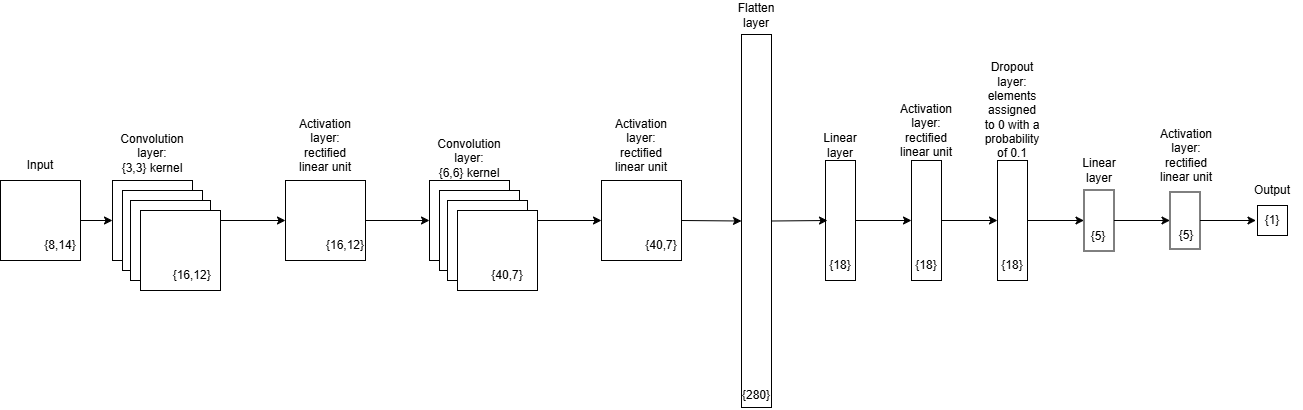

The diagram above was exported from draw.io. Its source (the exported page's mxGraphModel, read from the mxfile embedded in the PNG):
<mxGraphModel dx="1006" dy="1832" grid="1" gridSize="10" guides="1" tooltips="1" connect="1" arrows="1" fold="1" page="1" pageScale="1" pageWidth="827" pageHeight="1169" math="0" shadow="0">
  <root>
    <mxCell id="0" />
    <mxCell id="1" parent="0" />
    <mxCell id="FcyE2zbR500u5_V5H0mS-18" value="" style="endArrow=classic;html=1;rounded=0;exitX=1;exitY=0.5;exitDx=0;exitDy=0;entryX=0.5;entryY=1;entryDx=0;entryDy=0;" parent="1" edge="1">
      <mxGeometry width="50" height="50" relative="1" as="geometry">
        <mxPoint x="508" y="130" as="sourcePoint" />
        <mxPoint x="601" y="130" as="targetPoint" />
      </mxGeometry>
    </mxCell>
    <mxCell id="w1Ei3ttqDXg1o_W8pmsx-1" value="" style="whiteSpace=wrap;html=1;aspect=fixed;" parent="1" vertex="1">
      <mxGeometry y="90" width="80" height="80" as="geometry" />
    </mxCell>
    <mxCell id="w1Ei3ttqDXg1o_W8pmsx-2" value="{8,14}" style="text;html=1;align=center;verticalAlign=middle;whiteSpace=wrap;rounded=0;" parent="1" vertex="1">
      <mxGeometry x="30" y="140" width="60" height="30" as="geometry" />
    </mxCell>
    <mxCell id="w1Ei3ttqDXg1o_W8pmsx-3" value="Input" style="text;html=1;align=center;verticalAlign=middle;whiteSpace=wrap;rounded=0;" parent="1" vertex="1">
      <mxGeometry x="10" y="60" width="60" height="30" as="geometry" />
    </mxCell>
    <mxCell id="w1Ei3ttqDXg1o_W8pmsx-4" value="" style="whiteSpace=wrap;html=1;aspect=fixed;" parent="1" vertex="1">
      <mxGeometry x="112" y="90" width="80" height="80" as="geometry" />
    </mxCell>
    <mxCell id="w1Ei3ttqDXg1o_W8pmsx-5" value="Convolution layer:&lt;div&gt;{3,3} kernel&lt;/div&gt;" style="text;html=1;align=center;verticalAlign=middle;whiteSpace=wrap;rounded=0;" parent="1" vertex="1">
      <mxGeometry x="113" y="40" width="78" height="45" as="geometry" />
    </mxCell>
    <mxCell id="w1Ei3ttqDXg1o_W8pmsx-7" value="" style="endArrow=classic;html=1;rounded=0;exitX=1;exitY=0.5;exitDx=0;exitDy=0;entryX=0;entryY=0.5;entryDx=0;entryDy=0;" parent="1" source="w1Ei3ttqDXg1o_W8pmsx-1" target="w1Ei3ttqDXg1o_W8pmsx-4" edge="1">
      <mxGeometry width="50" height="50" relative="1" as="geometry">
        <mxPoint x="306" y="450" as="sourcePoint" />
        <mxPoint x="356" y="400" as="targetPoint" />
      </mxGeometry>
    </mxCell>
    <mxCell id="w1Ei3ttqDXg1o_W8pmsx-8" value="" style="rounded=0;whiteSpace=wrap;html=1;rotation=90;" parent="1" vertex="1">
      <mxGeometry x="780" y="115" width="120" height="30" as="geometry" />
    </mxCell>
    <mxCell id="w1Ei3ttqDXg1o_W8pmsx-9" value="{18}" style="text;html=1;align=center;verticalAlign=middle;whiteSpace=wrap;rounded=0;" parent="1" vertex="1">
      <mxGeometry x="810" y="160" width="60" height="30" as="geometry" />
    </mxCell>
    <mxCell id="w1Ei3ttqDXg1o_W8pmsx-10" value="Linear layer" style="text;html=1;align=center;verticalAlign=middle;whiteSpace=wrap;rounded=0;" parent="1" vertex="1">
      <mxGeometry x="810" y="40" width="60" height="30" as="geometry" />
    </mxCell>
    <mxCell id="w1Ei3ttqDXg1o_W8pmsx-11" value="" style="endArrow=classic;html=1;rounded=0;exitX=1;exitY=0.5;exitDx=0;exitDy=0;entryX=0.5;entryY=1;entryDx=0;entryDy=0;" parent="1" source="w1Ei3ttqDXg1o_W8pmsx-4" edge="1">
      <mxGeometry width="50" height="50" relative="1" as="geometry">
        <mxPoint x="116" y="140" as="sourcePoint" />
        <mxPoint x="285" y="130" as="targetPoint" />
      </mxGeometry>
    </mxCell>
    <mxCell id="w1Ei3ttqDXg1o_W8pmsx-19" value="" style="rounded=0;whiteSpace=wrap;html=1;rotation=90;" parent="1" vertex="1">
      <mxGeometry x="866" y="115" width="120" height="30" as="geometry" />
    </mxCell>
    <mxCell id="w1Ei3ttqDXg1o_W8pmsx-20" value="" style="endArrow=classic;html=1;rounded=0;exitX=0.5;exitY=0;exitDx=0;exitDy=0;entryX=0.5;entryY=1;entryDx=0;entryDy=0;" parent="1" source="w1Ei3ttqDXg1o_W8pmsx-8" target="w1Ei3ttqDXg1o_W8pmsx-19" edge="1">
      <mxGeometry width="50" height="50" relative="1" as="geometry">
        <mxPoint x="908" y="350" as="sourcePoint" />
        <mxPoint x="958" y="300" as="targetPoint" />
      </mxGeometry>
    </mxCell>
    <mxCell id="w1Ei3ttqDXg1o_W8pmsx-21" value="{18}" style="text;html=1;align=center;verticalAlign=middle;whiteSpace=wrap;rounded=0;" parent="1" vertex="1">
      <mxGeometry x="896" y="160" width="60" height="30" as="geometry" />
    </mxCell>
    <mxCell id="w1Ei3ttqDXg1o_W8pmsx-22" value="Activation layer: rectified linear unit" style="text;html=1;align=center;verticalAlign=middle;whiteSpace=wrap;rounded=0;" parent="1" vertex="1">
      <mxGeometry x="896" y="20" width="60" height="40" as="geometry" />
    </mxCell>
    <mxCell id="w1Ei3ttqDXg1o_W8pmsx-23" value="" style="rounded=0;whiteSpace=wrap;html=1;rotation=90;" parent="1" vertex="1">
      <mxGeometry x="952" y="115" width="120" height="30" as="geometry" />
    </mxCell>
    <mxCell id="w1Ei3ttqDXg1o_W8pmsx-24" value="" style="rounded=0;whiteSpace=wrap;html=1;rotation=90;" parent="1" vertex="1">
      <mxGeometry x="1068" y="115" width="61" height="30" as="geometry" />
    </mxCell>
    <mxCell id="w1Ei3ttqDXg1o_W8pmsx-25" value="" style="rounded=0;whiteSpace=wrap;html=1;rotation=90;" parent="1" vertex="1">
      <mxGeometry x="1257" y="115" width="30" height="30" as="geometry" />
    </mxCell>
    <mxCell id="GNMtNRZMKjsRy5-gPnhQ-7" style="edgeStyle=orthogonalEdgeStyle;rounded=0;orthogonalLoop=1;jettySize=auto;html=1;exitX=0.5;exitY=0;exitDx=0;exitDy=0;entryX=0.5;entryY=1;entryDx=0;entryDy=0;" parent="1" source="w1Ei3ttqDXg1o_W8pmsx-26" edge="1">
      <mxGeometry relative="1" as="geometry">
        <mxPoint x="1255.5" y="130" as="targetPoint" />
      </mxGeometry>
    </mxCell>
    <mxCell id="w1Ei3ttqDXg1o_W8pmsx-26" value="" style="rounded=0;whiteSpace=wrap;html=1;rotation=90;" parent="1" vertex="1">
      <mxGeometry x="1156" y="115" width="57" height="30" as="geometry" />
    </mxCell>
    <mxCell id="w1Ei3ttqDXg1o_W8pmsx-27" value="Activation layer: rectified linear unit" style="text;html=1;align=center;verticalAlign=middle;whiteSpace=wrap;rounded=0;" parent="1" vertex="1">
      <mxGeometry x="1156" y="35" width="60" height="60" as="geometry" />
    </mxCell>
    <mxCell id="w1Ei3ttqDXg1o_W8pmsx-29" value="Dropout layer: elements assigned to 0 with a probability of 0.1" style="text;html=1;align=center;verticalAlign=middle;whiteSpace=wrap;rounded=0;" parent="1" vertex="1">
      <mxGeometry x="982" y="-30" width="60" height="100" as="geometry" />
    </mxCell>
    <mxCell id="w1Ei3ttqDXg1o_W8pmsx-30" value="Linear layer" style="text;html=1;align=center;verticalAlign=middle;whiteSpace=wrap;rounded=0;" parent="1" vertex="1">
      <mxGeometry x="1069" y="65" width="60" height="30" as="geometry" />
    </mxCell>
    <mxCell id="w1Ei3ttqDXg1o_W8pmsx-31" value="{18}" style="text;html=1;align=center;verticalAlign=middle;whiteSpace=wrap;rounded=0;" parent="1" vertex="1">
      <mxGeometry x="982" y="160" width="60" height="30" as="geometry" />
    </mxCell>
    <mxCell id="w1Ei3ttqDXg1o_W8pmsx-33" value="{5}" style="text;html=1;align=center;verticalAlign=middle;whiteSpace=wrap;rounded=0;" parent="1" vertex="1">
      <mxGeometry x="1068" y="131" width="60" height="30" as="geometry" />
    </mxCell>
    <mxCell id="w1Ei3ttqDXg1o_W8pmsx-34" value="{5}" style="text;html=1;align=center;verticalAlign=middle;whiteSpace=wrap;rounded=0;" parent="1" vertex="1">
      <mxGeometry x="1156" y="130" width="60" height="30" as="geometry" />
    </mxCell>
    <mxCell id="w1Ei3ttqDXg1o_W8pmsx-35" value="{1}" style="text;html=1;align=center;verticalAlign=middle;whiteSpace=wrap;rounded=0;" parent="1" vertex="1">
      <mxGeometry x="1242" y="115" width="60" height="30" as="geometry" />
    </mxCell>
    <mxCell id="w1Ei3ttqDXg1o_W8pmsx-37" value="" style="endArrow=classic;html=1;rounded=0;exitX=0.5;exitY=0;exitDx=0;exitDy=0;entryX=0.5;entryY=1;entryDx=0;entryDy=0;" parent="1" source="w1Ei3ttqDXg1o_W8pmsx-24" target="w1Ei3ttqDXg1o_W8pmsx-26" edge="1">
      <mxGeometry width="50" height="50" relative="1" as="geometry">
        <mxPoint x="908" y="350" as="sourcePoint" />
        <mxPoint x="958" y="300" as="targetPoint" />
      </mxGeometry>
    </mxCell>
    <mxCell id="w1Ei3ttqDXg1o_W8pmsx-38" value="" style="endArrow=classic;html=1;rounded=0;exitX=0.5;exitY=0;exitDx=0;exitDy=0;entryX=0.5;entryY=1;entryDx=0;entryDy=0;" parent="1" source="w1Ei3ttqDXg1o_W8pmsx-23" target="w1Ei3ttqDXg1o_W8pmsx-24" edge="1">
      <mxGeometry width="50" height="50" relative="1" as="geometry">
        <mxPoint x="918" y="350" as="sourcePoint" />
        <mxPoint x="958" y="300" as="targetPoint" />
      </mxGeometry>
    </mxCell>
    <mxCell id="w1Ei3ttqDXg1o_W8pmsx-39" value="" style="endArrow=classic;html=1;rounded=0;exitX=0.5;exitY=0;exitDx=0;exitDy=0;entryX=0.5;entryY=1;entryDx=0;entryDy=0;" parent="1" source="w1Ei3ttqDXg1o_W8pmsx-19" target="w1Ei3ttqDXg1o_W8pmsx-23" edge="1">
      <mxGeometry width="50" height="50" relative="1" as="geometry">
        <mxPoint x="908" y="350" as="sourcePoint" />
        <mxPoint x="958" y="300" as="targetPoint" />
      </mxGeometry>
    </mxCell>
    <mxCell id="w1Ei3ttqDXg1o_W8pmsx-43" value="Output" style="text;html=1;align=center;verticalAlign=middle;whiteSpace=wrap;rounded=0;" parent="1" vertex="1">
      <mxGeometry x="1242" y="85" width="60" height="30" as="geometry" />
    </mxCell>
    <mxCell id="FcyE2zbR500u5_V5H0mS-4" value="" style="whiteSpace=wrap;html=1;aspect=fixed;" parent="1" vertex="1">
      <mxGeometry x="122" y="100" width="80" height="80" as="geometry" />
    </mxCell>
    <mxCell id="FcyE2zbR500u5_V5H0mS-3" value="" style="whiteSpace=wrap;html=1;aspect=fixed;" parent="1" vertex="1">
      <mxGeometry x="130" y="110" width="80" height="80" as="geometry" />
    </mxCell>
    <mxCell id="FcyE2zbR500u5_V5H0mS-2" value="" style="whiteSpace=wrap;html=1;aspect=fixed;" parent="1" vertex="1">
      <mxGeometry x="140" y="120" width="80" height="80" as="geometry" />
    </mxCell>
    <mxCell id="w1Ei3ttqDXg1o_W8pmsx-6" value="&amp;nbsp;{16,12}" style="text;html=1;align=center;verticalAlign=middle;whiteSpace=wrap;rounded=0;" parent="1" vertex="1">
      <mxGeometry x="160" y="170" width="60" height="30" as="geometry" />
    </mxCell>
    <mxCell id="FcyE2zbR500u5_V5H0mS-8" value="Activation layer: rectified linear unit" style="text;html=1;align=center;verticalAlign=middle;whiteSpace=wrap;rounded=0;" parent="1" vertex="1">
      <mxGeometry x="295" y="35" width="60" height="40" as="geometry" />
    </mxCell>
    <mxCell id="FcyE2zbR500u5_V5H0mS-9" value="" style="whiteSpace=wrap;html=1;aspect=fixed;" parent="1" vertex="1">
      <mxGeometry x="429" y="90" width="80" height="80" as="geometry" />
    </mxCell>
    <mxCell id="FcyE2zbR500u5_V5H0mS-10" value="Convolution layer:&lt;div&gt;{6,6} kernel&lt;/div&gt;" style="text;html=1;align=center;verticalAlign=middle;whiteSpace=wrap;rounded=0;" parent="1" vertex="1">
      <mxGeometry x="430" y="50" width="78" height="35" as="geometry" />
    </mxCell>
    <mxCell id="FcyE2zbR500u5_V5H0mS-11" value="" style="whiteSpace=wrap;html=1;aspect=fixed;" parent="1" vertex="1">
      <mxGeometry x="439" y="100" width="80" height="80" as="geometry" />
    </mxCell>
    <mxCell id="FcyE2zbR500u5_V5H0mS-12" value="" style="whiteSpace=wrap;html=1;aspect=fixed;" parent="1" vertex="1">
      <mxGeometry x="447" y="110" width="80" height="80" as="geometry" />
    </mxCell>
    <mxCell id="FcyE2zbR500u5_V5H0mS-13" value="" style="whiteSpace=wrap;html=1;aspect=fixed;" parent="1" vertex="1">
      <mxGeometry x="457" y="120" width="80" height="80" as="geometry" />
    </mxCell>
    <mxCell id="FcyE2zbR500u5_V5H0mS-14" value="{40,7}" style="text;html=1;align=center;verticalAlign=middle;whiteSpace=wrap;rounded=0;" parent="1" vertex="1">
      <mxGeometry x="477" y="170" width="60" height="30" as="geometry" />
    </mxCell>
    <mxCell id="FcyE2zbR500u5_V5H0mS-15" value="" style="endArrow=classic;html=1;rounded=0;exitX=0.5;exitY=0;exitDx=0;exitDy=0;entryX=0;entryY=0.5;entryDx=0;entryDy=0;" parent="1" target="FcyE2zbR500u5_V5H0mS-9" edge="1">
      <mxGeometry width="50" height="50" relative="1" as="geometry">
        <mxPoint x="364" y="130" as="sourcePoint" />
        <mxPoint x="539" y="100" as="targetPoint" />
      </mxGeometry>
    </mxCell>
    <mxCell id="FcyE2zbR500u5_V5H0mS-16" value="" style="whiteSpace=wrap;html=1;aspect=fixed;" parent="1" vertex="1">
      <mxGeometry x="285" y="90" width="80" height="80" as="geometry" />
    </mxCell>
    <mxCell id="FcyE2zbR500u5_V5H0mS-17" value="{16,12}" style="text;html=1;align=center;verticalAlign=middle;whiteSpace=wrap;rounded=0;" parent="1" vertex="1">
      <mxGeometry x="315" y="140" width="60" height="30" as="geometry" />
    </mxCell>
    <mxCell id="FcyE2zbR500u5_V5H0mS-19" value="Activation layer: rectified linear unit" style="text;html=1;align=center;verticalAlign=middle;whiteSpace=wrap;rounded=0;" parent="1" vertex="1">
      <mxGeometry x="611" y="35" width="60" height="40" as="geometry" />
    </mxCell>
    <mxCell id="FcyE2zbR500u5_V5H0mS-20" value="" style="whiteSpace=wrap;html=1;aspect=fixed;" parent="1" vertex="1">
      <mxGeometry x="601" y="90" width="80" height="80" as="geometry" />
    </mxCell>
    <mxCell id="FcyE2zbR500u5_V5H0mS-21" value="{40,7}" style="text;html=1;align=center;verticalAlign=middle;whiteSpace=wrap;rounded=0;" parent="1" vertex="1">
      <mxGeometry x="631" y="140" width="60" height="30" as="geometry" />
    </mxCell>
    <mxCell id="FcyE2zbR500u5_V5H0mS-22" value="" style="rounded=0;whiteSpace=wrap;html=1;rotation=90;" parent="1" vertex="1">
      <mxGeometry x="569.5" y="115.5" width="373" height="30" as="geometry" />
    </mxCell>
    <mxCell id="FcyE2zbR500u5_V5H0mS-23" value="{280}" style="text;html=1;align=center;verticalAlign=middle;whiteSpace=wrap;rounded=0;" parent="1" vertex="1">
      <mxGeometry x="726" y="290" width="60" height="30" as="geometry" />
    </mxCell>
    <mxCell id="FcyE2zbR500u5_V5H0mS-24" value="Flatten layer" style="text;html=1;align=center;verticalAlign=middle;whiteSpace=wrap;rounded=0;" parent="1" vertex="1">
      <mxGeometry x="726" y="-90" width="60" height="30" as="geometry" />
    </mxCell>
    <mxCell id="FcyE2zbR500u5_V5H0mS-25" value="" style="endArrow=classic;html=1;rounded=0;exitX=0.5;exitY=0;exitDx=0;exitDy=0;entryX=0.5;entryY=1;entryDx=0;entryDy=0;" parent="1" source="FcyE2zbR500u5_V5H0mS-22" edge="1">
      <mxGeometry width="50" height="50" relative="1" as="geometry">
        <mxPoint x="824" y="350" as="sourcePoint" />
        <mxPoint x="827" y="130" as="targetPoint" />
      </mxGeometry>
    </mxCell>
    <mxCell id="FcyE2zbR500u5_V5H0mS-27" value="" style="endArrow=classic;html=1;rounded=0;exitX=1;exitY=0.5;exitDx=0;exitDy=0;entryX=0.5;entryY=1;entryDx=0;entryDy=0;" parent="1" source="FcyE2zbR500u5_V5H0mS-20" target="FcyE2zbR500u5_V5H0mS-22" edge="1">
      <mxGeometry width="50" height="50" relative="1" as="geometry">
        <mxPoint x="810" y="150" as="sourcePoint" />
        <mxPoint x="860" y="100" as="targetPoint" />
      </mxGeometry>
    </mxCell>
  </root>
</mxGraphModel>